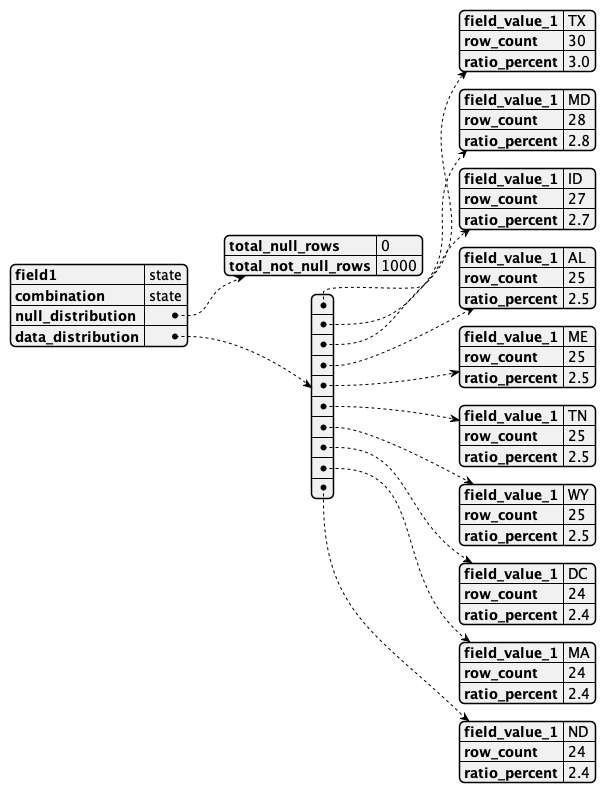

The diagram above was rendered by PlantUML. Its source (embedded in the PNG):
@startjson
{
    "field1": "state",
    "combination": "state",
    "null_distribution": {
        "total_null_rows": 0,
        "total_not_null_rows": 1000
    },
    "data_distribution": [
        {
            "field_value_1": "TX",
            "row_count": 30,
            "ratio_percent": 3.0
        },
        {
            "field_value_1": "MD",
            "row_count": 28,
            "ratio_percent": 2.8
        },
        {
            "field_value_1": "ID",
            "row_count": 27,
            "ratio_percent": 2.7
        },
        {
            "field_value_1": "AL",
            "row_count": 25,
            "ratio_percent": 2.5
        },
        {
            "field_value_1": "ME",
            "row_count": 25,
            "ratio_percent": 2.5
        },
        {
            "field_value_1": "TN",
            "row_count": 25,
            "ratio_percent": 2.5
        },
        {
            "field_value_1": "WY",
            "row_count": 25,
            "ratio_percent": 2.5
        },
        {
            "field_value_1": "DC",
            "row_count": 24,
            "ratio_percent": 2.4
        },
        {
            "field_value_1": "MA",
            "row_count": 24,
            "ratio_percent": 2.4
        },
        {
            "field_value_1": "ND",
            "row_count": 24,
            "ratio_percent": 2.4
        }
    ]
}
@endjson